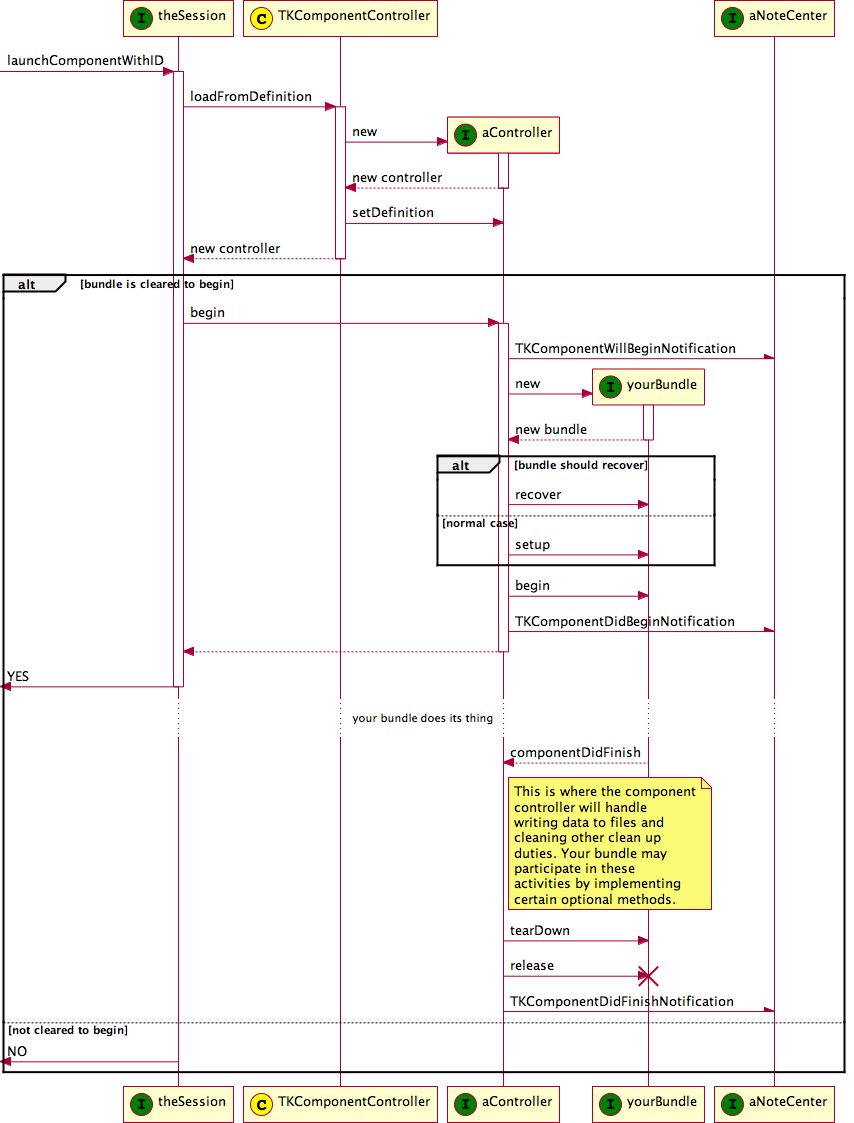

The diagram above was rendered by PlantUML. Its source (embedded in the PNG):
@startuml

participant theSession << (I,green) >>
participant TKComponentController << (C,yellow) >>
participant aController << (I,green) >>
participant yourBundle << (I,green) >>
participant aNoteCenter << (I,green) >>

[-> theSession: launchComponentWithID
activate theSession

theSession -> TKComponentController : loadFromDefinition
activate TKComponentController

create aController
TKComponentController -> aController : new
activate aController
aController --> TKComponentController : new controller
deactivate aController

TKComponentController -> aController : setDefinition
TKComponentController --> theSession : new controller
deactivate TKComponentController

alt bundle is cleared to begin

  theSession -> aController : begin
  activate aController
  aController -\ aNoteCenter : TKComponentWillBeginNotification

  create yourBundle
  aController -> yourBundle : new
  activate yourBundle
  yourBundle --> aController : new bundle
  deactivate yourBundle

  alt bundle should recover
    aController -> yourBundle : recover
  else normal case
    aController -> yourBundle : setup
  end

  aController -> yourBundle : begin
  aController -\ aNoteCenter : TKComponentDidBeginNotification
  aController --> theSession
  deactivate aController
  [<- theSession: YES
  deactivate theSession

  ...your bundle does its thing...

  yourBundle --> aController : componentDidFinish
  note right of aController
     This is where the component
     controller will handle
     writing data to files and
     cleaning other clean up
     duties. Your bundle may
     participate in these
     activities by implementing
     certain optional methods.
  end note
  aController -> yourBundle : tearDown
  aController -> yourBundle : release
  destroy yourBundle
  
  aController -\ aNoteCenter : TKComponentDidFinishNotification

else not cleared to begin

  [<- theSession: NO
  deactivate theSession

end

@enduml